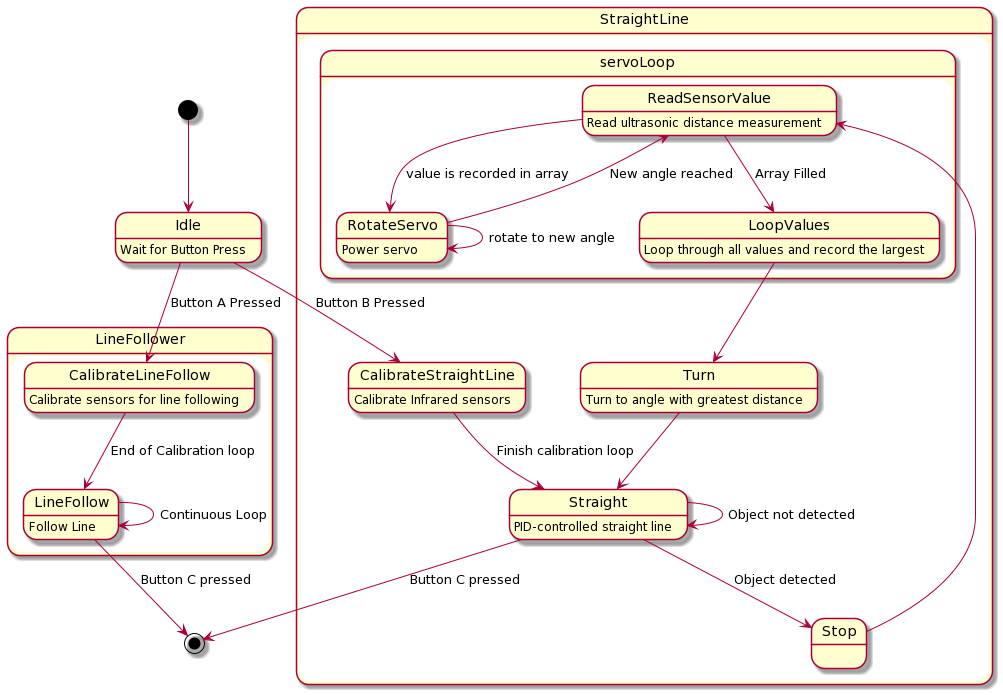

The diagram above was rendered by PlantUML. Its source (embedded in the PNG):
@startuml
[*] --> Idle
Idle : Wait for Button Press
state LineFollower {
Idle --> CalibrateLineFollow : Button A Pressed
CalibrateLineFollow : Calibrate sensors for line following
CalibrateLineFollow --> LineFollow : End of Calibration loop 
LineFollow : Follow Line
LineFollow --> LineFollow : Continuous Loop
}

state StraightLine {
Idle --> CalibrateStraightLine : Button B Pressed
CalibrateStraightLine : Calibrate Infrared sensors
CalibrateStraightLine --> Straight : Finish calibration loop
Straight : PID-controlled straight line
Straight --> Stop: Object detected 
Straight --> Straight : Object not detected 
state servoLoop{
Stop --> ReadSensorValue 
ReadSensorValue : Read ultrasonic distance measurement 
ReadSensorValue --> RotateServo : value is recorded in array 
RotateServo : Power servo
RotateServo --> RotateServo : rotate to new angle
RotateServo --> ReadSensorValue : New angle reached 
ReadSensorValue --> LoopValues : Array Filled
LoopValues : Loop through all values and record the largest
}
LoopValues --> Turn
Turn : Turn to angle with greatest distance
Turn --> Straight
}

LineFollow --> [*] : Button C pressed
Straight --> [*] : Button C pressed
@enduml